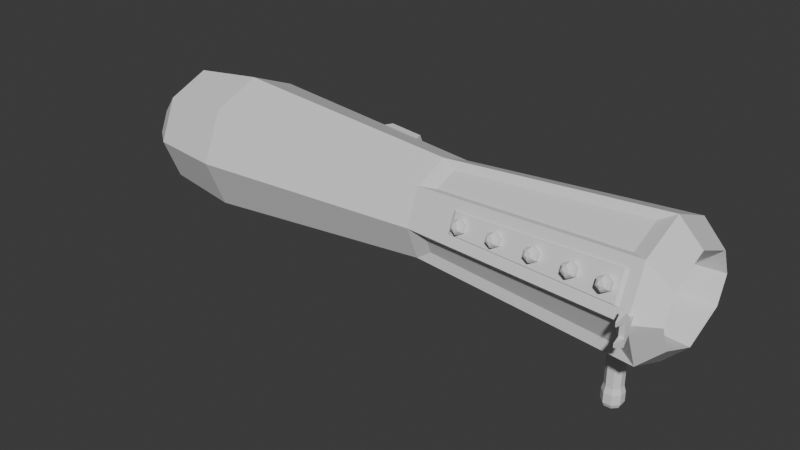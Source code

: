 # Source: RocketLauncher.blend  (saved by Blender 4.3.34; exported with 4.5.12 LTS)
import bpy
from mathutils import Matrix  # noqa: F401  (used for matrix-valued properties, if any)

bpy.ops.wm.read_factory_settings(use_empty=True)
scene = bpy.context.scene
scene.name = 'Scene'

# ---- collections
col_collection = bpy.data.collections.new('Collection'); scene.collection.children.link(col_collection)

# ---- materials (node trees are filled in below, after node groups)
mat_launcherbody = bpy.data.materials.new('LauncherBody')
mat_launchergrip = bpy.data.materials.new('LauncherGrip')
mat_launchersights = bpy.data.materials.new('LauncherSights')
mat_launcherlights = bpy.data.materials.new('LauncherLights')

# ---- material node trees
mat_launcherbody.use_nodes = True; mat_launcherbody.node_tree.nodes.clear()
_N = mat_launcherbody.node_tree.nodes; _L = mat_launcherbody.node_tree.links
n0 = _N.new('ShaderNodeBsdfPrincipled'); n0.name = 'Principled BSDF'; n0.location = (10, 300)
n1 = _N.new('ShaderNodeOutputMaterial'); n1.name = 'Material Output'; n1.location = (300, 300)
_L.new(n0.outputs[0], n1.inputs[0])
n1.is_active_output = True
mat_launchergrip.use_nodes = True; mat_launchergrip.node_tree.nodes.clear()
_N = mat_launchergrip.node_tree.nodes; _L = mat_launchergrip.node_tree.links
n0 = _N.new('ShaderNodeBsdfPrincipled'); n0.name = 'Principled BSDF'; n0.location = (10, 300)
n1 = _N.new('ShaderNodeOutputMaterial'); n1.name = 'Material Output'; n1.location = (300, 300)
_L.new(n0.outputs[0], n1.inputs[0])
n1.is_active_output = True
mat_launchersights.use_nodes = True; mat_launchersights.node_tree.nodes.clear()
_N = mat_launchersights.node_tree.nodes; _L = mat_launchersights.node_tree.links
n0 = _N.new('ShaderNodeBsdfPrincipled'); n0.name = 'Principled BSDF'; n0.location = (10, 300)
n1 = _N.new('ShaderNodeOutputMaterial'); n1.name = 'Material Output'; n1.location = (300, 300)
_L.new(n0.outputs[0], n1.inputs[0])
n1.is_active_output = True
mat_launcherlights.use_nodes = True; mat_launcherlights.node_tree.nodes.clear()
_N = mat_launcherlights.node_tree.nodes; _L = mat_launcherlights.node_tree.links
n0 = _N.new('ShaderNodeBsdfPrincipled'); n0.name = 'Principled BSDF'; n0.location = (10, 300)
n1 = _N.new('ShaderNodeOutputMaterial'); n1.name = 'Material Output'; n1.location = (300, 300)
_L.new(n0.outputs[0], n1.inputs[0])
n1.is_active_output = True

# ---- world
world_world = bpy.data.worlds.new('World'); scene.world = world_world
world_world.use_nodes = True; world_world.node_tree.nodes.clear()
_N = world_world.node_tree.nodes; _L = world_world.node_tree.links
n0 = _N.new('ShaderNodeOutputWorld'); n0.name = 'World Output'; n0.location = (300, 300)
n1 = _N.new('ShaderNodeBackground'); n1.name = 'Background'; n1.location = (10, 300)
n1.inputs[0].default_value = (0.05088, 0.05088, 0.05088, 1.0)
_L.new(n1.outputs[0], n0.inputs[0])
n0.is_active_output = True
world_world.color = (0.05088, 0.05088, 0.05088)
world_world.sun_shadow_jitter_overblur = 0.0

# ---- meshes
me_cylinder = bpy.data.meshes.new('Cylinder')
me_cylinder.from_pydata([(-2.673, 0.1844, 0.351), (-2.673, 0.2285, 0.4574), (-2.175, 0.3594, 0.4574), (-0.8763, 0.2181, 0.4957), (-2.175, 0.2541, 0.2032), (-0.8762, 0.1425, 0.2824), (-2.175, 1.296e-09, 0.09797), (-0.8762, 0.02291, 0.2329), (-2.175, -0.2541, 0.2032), (-0.8763, -0.1813, 0.3302), (-2.175, -0.3594, 0.4574), (-0.8763, -0.2181, 0.4191), (-2.175, -0.2541, 0.7115), (-0.8762, -0.1425, 0.6323), (-2.175, 1.296e-09, 0.8168), (-0.8762, -0.02291, 0.6819), (-2.175, 0.2541, 0.7115), (-0.8763, 0.1813, 0.5846), (-2.673, 4.224e-10, 0.2746), (-2.673, -0.1844, 0.351), (-2.673, -0.2285, 0.4574), (-2.673, -0.1844, 0.5638), (-2.673, 4.224e-10, 0.6402), (-2.673, 0.1844, 0.5638), (-2.563, 0.2197, 0.6771), (-2.563, 0.3107, 0.4574), (-2.563, 6.153e-10, 0.768), (-2.563, -0.2197, 0.6771), (-2.563, -0.3107, 0.4574), (-2.563, -0.2197, 0.2377), (-2.563, 6.153e-10, 0.1467), (-2.563, 0.2197, 0.2377), (-2.416, 0.09862, 0.5143), (-2.416, 0.1222, 0.4574), (-2.416, -5.215e-08, 0.5551), (-2.416, -0.09862, 0.5143), (-2.416, -0.1222, 0.4574), (-2.416, -0.09862, 0.4005), (-2.416, -5.215e-08, 0.3596), (-2.416, 0.09862, 0.4005), (0.3184, 0.2195, 0.3258), (0.3184, 0.274, 0.4574), (0.3184, -1.702e-08, 0.2349), (0.3184, -0.2195, 0.3258), (0.3184, -0.274, 0.4574), (0.3184, -0.2195, 0.5889), (0.3184, -1.702e-08, 0.6799), (0.3184, 0.2195, 0.5889), (0.1217, 0.195, 0.2299), (0.1218, 0.2923, 0.4957), (0.1217, 0.02291, 0.1587), (0.1218, -0.2338, 0.2777), (0.1218, -0.2923, 0.4191), (0.1217, -0.195, 0.6848), (0.1217, -0.02291, 0.7561), (0.1218, 0.2338, 0.6371), (-0.8283, 0.1373, 0.3751), (-0.8283, 0.1713, 0.4574), (-0.8283, -2.111e-08, 0.3183), (-0.8283, -0.1373, 0.3751), (-0.8283, -0.1713, 0.4574), (-0.8283, -0.1373, 0.5396), (-0.8283, -2.111e-08, 0.5965), (-0.8283, 0.1373, 0.5396), (-0.954, 9.249e-10, 0.2009), (-0.954, 0.1813, 0.276), (-0.7273, -0.2534, 0.5055), (-0.954, -0.1813, 0.276), (-0.954, 9.249e-10, 0.7138), (-0.7273, -0.2132, 0.6025), (-0.954, 0.2565, 0.4574), (-0.954, 0.1813, 0.6387), (0.1994, -1.534e-08, 0.1151), (0.1994, 0.242, 0.2154), (0.1474, -0.3184, 0.5055), (0.1994, -0.242, 0.2154), (0.1994, -1.534e-08, 0.7996), (0.1474, -0.2592, 0.6485), (0.1994, 0.3422, 0.4574), (0.1994, 0.242, 0.6994), (-0.954, -0.1813, 0.6387), (-0.954, -0.2565, 0.4574), (0.1994, -0.242, 0.6994), (0.1994, -0.3422, 0.4574), (-0.7105, -0.2227, 0.6041), (-0.7105, -0.2613, 0.5111), (0.1295, -0.2669, 0.6483), (0.1295, -0.3237, 0.5111), (-1.265, 0.2827, 0.4574), (-1.271, 0.2002, 0.6576), (-1.484, 0.3012, 0.4574), (-1.484, 0.213, 0.6703), (-1.466, 0.329, 0.4871), (-1.278, 0.3132, 0.4871), (-1.283, 0.2428, 0.6581), (-1.465, 0.2537, 0.669), (-0.01763, 0.04187, -0.08699), (-0.01763, 0.04187, 0.2005), (0.01715, 0.04207, -0.08699), (0.01715, 0.04207, 0.2005), (0.04187, 0.01763, -0.08699), (0.04187, 0.01763, 0.2005), (0.04207, -0.01715, -0.08699), (0.04207, -0.01715, 0.2005), (0.01763, -0.04187, -0.08699), (0.01763, -0.04187, 0.2005), (-0.01715, -0.04207, -0.08699), (-0.01715, -0.04207, 0.2005), (-0.04187, -0.01763, -0.08699), (-0.04187, -0.01763, 0.2005), (-0.04207, 0.01715, -0.08699), (-0.04207, 0.01715, 0.2005), (-0.02083, 0.0495, -0.1176), (0.02027, 0.04973, -0.1176), (0.0495, 0.02083, -0.1176), (0.04973, -0.02027, -0.1176), (0.02083, -0.0495, -0.1176), (-0.02027, -0.04973, -0.1176), (-0.0495, -0.02083, -0.1176), (-0.04973, 0.02027, -0.1176), (-0.02083, 0.0495, -0.1674), (0.02027, 0.04973, -0.1674), (0.0495, 0.02083, -0.1674), (0.04973, -0.02027, -0.1674), (0.02083, -0.0495, -0.1674), (-0.02027, -0.04973, -0.1674), (-0.0495, -0.02083, -0.1674), (-0.04973, 0.02027, -0.1674), (-0.0172, 0.04086, -0.1878), (0.01673, 0.04106, -0.1878), (0.04086, 0.0172, -0.1878), (0.04106, -0.01673, -0.1878), (0.0172, -0.04086, -0.1878), (-0.01673, -0.04106, -0.1878), (-0.04086, -0.0172, -0.1878), (-0.04106, 0.01673, -0.1878), (0.04207, -0.01715, 0.05972), (0.04187, 0.01763, 0.06057), (0.07859, 0.01763, 0.0661), (0.07879, -0.01715, 0.06564), (0.1873, -0.3474, 0.4209), (0.1873, -0.3474, 0.4941), (0.1873, -0.3163, 0.4209), (0.1873, -0.3163, 0.4941), (0.2132, -0.3474, 0.4209), (0.2132, -0.3474, 0.4941), (0.2132, -0.3163, 0.4209), (0.2132, -0.3163, 0.4941), (0.1873, -0.3788, 0.4209), (0.1873, -0.3788, 0.4941), (0.2132, -0.3788, 0.4941), (0.2132, -0.3788, 0.4209), (0.1873, -0.3474, 0.4214), (0.2132, -0.3474, 0.4214), (0.2132, -0.3474, 0.4936), (0.1873, -0.3474, 0.4936), (0.1873, -0.3788, 0.3792), (0.2132, -0.3788, 0.3792), (0.2132, -0.3788, 0.5358), (0.1873, -0.3788, 0.5358), (0.1977, -0.4336, 0.4209), (0.2029, -0.4336, 0.4209), (0.2029, -0.4336, 0.4941), (0.1977, -0.4336, 0.4941), (0.1977, -0.4336, 0.4022), (0.2029, -0.4336, 0.4022), (0.2029, -0.4336, 0.5129), (0.1977, -0.4336, 0.5129), (0.0753, -0.319, 0.5454), (0.1067, -0.3119, 0.562), (0.1067, -0.2976, 0.5953), (0.0753, -0.2904, 0.6119), (0.04393, -0.2976, 0.5953), (0.04393, -0.3119, 0.562), (0.0753, -0.2382, 0.5501), (0.0753, -0.3453, 0.5567), (0.1067, -0.3381, 0.5733), (0.1067, -0.3238, 0.6066), (0.0753, -0.3167, 0.6232), (0.04393, -0.3238, 0.6066), (0.04393, -0.3381, 0.5733), (0.0753, -0.3544, 0.5702), (0.09902, -0.349, 0.5828), (0.09902, -0.3382, 0.6079), (0.0753, -0.3328, 0.6205), (0.05157, -0.3382, 0.6079), (0.05157, -0.349, 0.5828), (0.0753, -0.3565, 0.5856), (0.08744, -0.3537, 0.5921), (0.08744, -0.3482, 0.605), (0.0753, -0.3454, 0.6114), (0.06315, -0.3482, 0.605), (0.06315, -0.3537, 0.5921), (-0.091, -0.3035, 0.539), (-0.05964, -0.2963, 0.5557), (-0.05964, -0.282, 0.589), (-0.091, -0.2749, 0.6056), (-0.1224, -0.282, 0.589), (-0.1224, -0.2963, 0.5557), (-0.091, -0.2226, 0.5437), (-0.091, -0.3297, 0.5503), (-0.05964, -0.3226, 0.5669), (-0.05964, -0.3083, 0.6002), (-0.091, -0.3011, 0.6169), (-0.1224, -0.3083, 0.6002), (-0.1224, -0.3226, 0.5669), (-0.091, -0.3388, 0.5638), (-0.06728, -0.3334, 0.5764), (-0.06728, -0.3226, 0.6016), (-0.091, -0.3172, 0.6142), (-0.1147, -0.3226, 0.6016), (-0.1147, -0.3334, 0.5764), (-0.091, -0.3409, 0.5793), (-0.07885, -0.3382, 0.5857), (-0.07885, -0.3326, 0.5986), (-0.091, -0.3299, 0.6051), (-0.1031, -0.3326, 0.5986), (-0.1031, -0.3382, 0.5857), (-0.2803, -0.2845, 0.5326), (-0.249, -0.2774, 0.5493), (-0.249, -0.2631, 0.5825), (-0.2803, -0.256, 0.5992), (-0.3117, -0.2631, 0.5825), (-0.3117, -0.2774, 0.5493), (-0.2803, -0.2037, 0.5373), (-0.2803, -0.3108, 0.5439), (-0.249, -0.3036, 0.5605), (-0.249, -0.2893, 0.5938), (-0.2803, -0.2822, 0.6105), (-0.3117, -0.2893, 0.5938), (-0.3117, -0.3036, 0.5605), (-0.2803, -0.3199, 0.5574), (-0.2566, -0.3145, 0.57), (-0.2566, -0.3037, 0.5952), (-0.2803, -0.2983, 0.6078), (-0.304, -0.3037, 0.5952), (-0.304, -0.3145, 0.57), (-0.2803, -0.322, 0.5729), (-0.2682, -0.3192, 0.5793), (-0.2682, -0.3137, 0.5922), (-0.2803, -0.3109, 0.5987), (-0.2925, -0.3137, 0.5922), (-0.2925, -0.3192, 0.5793), (-0.4787, -0.269, 0.5263), (-0.4473, -0.2619, 0.5429), (-0.4473, -0.2476, 0.5762), (-0.4787, -0.2404, 0.5928), (-0.51, -0.2476, 0.5762), (-0.51, -0.2619, 0.5429), (-0.4787, -0.1882, 0.531), (-0.4787, -0.2953, 0.5375), (-0.4473, -0.2881, 0.5542), (-0.4473, -0.2738, 0.5875), (-0.4787, -0.2667, 0.6041), (-0.51, -0.2738, 0.5875), (-0.51, -0.2881, 0.5542), (-0.4787, -0.3044, 0.5511), (-0.455, -0.299, 0.5636), (-0.455, -0.2882, 0.5888), (-0.4787, -0.2827, 0.6014), (-0.5024, -0.2882, 0.5888), (-0.5024, -0.299, 0.5636), (-0.4787, -0.3065, 0.5665), (-0.4665, -0.3037, 0.573), (-0.4665, -0.2982, 0.5859), (-0.4787, -0.2954, 0.5923), (-0.4908, -0.2982, 0.5859), (-0.4908, -0.3037, 0.573), (-0.6686, -0.2575, 0.5189), (-0.6372, -0.2504, 0.5355), (-0.6372, -0.2361, 0.5688), (-0.6686, -0.229, 0.5854), (-0.7, -0.2361, 0.5688), (-0.7, -0.2504, 0.5355), (-0.6686, -0.1767, 0.5236), (-0.6686, -0.2838, 0.5301), (-0.6372, -0.2766, 0.5468), (-0.6372, -0.2623, 0.58), (-0.6686, -0.2552, 0.5967), (-0.7, -0.2623, 0.58), (-0.7, -0.2766, 0.5468), (-0.6686, -0.2929, 0.5436), (-0.6449, -0.2875, 0.5562), (-0.6449, -0.2767, 0.5814), (-0.6686, -0.2713, 0.594), (-0.6923, -0.2767, 0.5814), (-0.6923, -0.2875, 0.5562), (-0.6686, -0.295, 0.5591), (-0.6564, -0.2922, 0.5655), (-0.6564, -0.2867, 0.5784), (-0.6686, -0.2839, 0.5849), (-0.6807, -0.2867, 0.5784), (-0.6807, -0.2922, 0.5655)], [], [(16, 2, 25, 24), (2, 90, 88, 70, 65, 4), (12, 14, 26, 27), (4, 65, 64, 6), (4, 6, 30, 31), (6, 64, 67, 8), (2, 4, 31, 25), (8, 67, 81, 10), (10, 12, 27, 28), (10, 81, 80, 12), (8, 10, 28, 29), (12, 80, 68, 14), (3, 17, 55, 49), (0, 18, 38, 39), (14, 68, 71, 89, 91, 16), (6, 8, 29, 30), (16, 91, 90, 2), (14, 16, 24, 26), (1, 23, 24, 25), (23, 22, 26, 24), (22, 21, 27, 26), (21, 20, 28, 27), (20, 19, 29, 28), (19, 18, 30, 29), (18, 0, 31, 30), (0, 1, 25, 31), (33, 39, 38, 37, 36, 35, 34, 32), (19, 20, 36, 37), (21, 22, 34, 35), (23, 1, 33, 32), (1, 0, 39, 33), (18, 19, 37, 38), (20, 21, 35, 36), (22, 23, 32, 34), (42, 40, 56, 58), (77, 69, 84, 86), (7, 5, 48, 50), (15, 13, 53, 54), (65, 70, 78, 73), (67, 64, 72, 75), (71, 68, 76, 79), (11, 9, 51, 52), (41, 40, 73, 78), (40, 42, 72, 73), (42, 43, 75, 72), (43, 44, 83, 75), (44, 45, 82, 83), (45, 46, 76, 82), (46, 47, 79, 76), (47, 41, 78, 79), (56, 57, 63, 62, 61, 60, 59, 58), (47, 46, 62, 63), (45, 44, 60, 61), (43, 42, 58, 59), (40, 41, 57, 56), (41, 47, 63, 57), (46, 45, 61, 62), (44, 43, 59, 60), (5, 7, 64, 65), (9, 11, 81, 67), (13, 15, 68, 80), (17, 3, 70, 71), (50, 48, 73, 72), (52, 51, 75, 83), (54, 53, 82, 76), (49, 55, 79, 78), (55, 17, 71, 79), (3, 49, 78, 70), (11, 52, 83, 81), (53, 13, 80, 82), (48, 5, 65, 73), (7, 50, 72, 64), (15, 54, 76, 68), (51, 9, 67, 75), (66, 69, 80, 81), (77, 74, 83, 82), (74, 66, 81, 83), (69, 77, 82, 80), (84, 85, 87, 86), (74, 77, 86, 87), (66, 74, 87, 85), (69, 66, 85, 84), (92, 95, 94, 93), (88, 89, 71, 70), (91, 89, 94, 95), (89, 88, 93, 94), (88, 90, 92, 93), (90, 91, 95, 92), (96, 97, 99, 98), (98, 99, 101, 138, 137, 100), (100, 137, 136, 102), (102, 136, 139, 103, 105, 104), (104, 105, 107, 106), (106, 107, 109, 108), (99, 97, 111, 109, 107, 105, 103, 101), (108, 109, 111, 110), (110, 111, 97, 96), (108, 110, 119, 118), (118, 119, 127, 126), (98, 100, 114, 113), (104, 106, 117, 116), (110, 96, 112, 119), (96, 98, 113, 112), (100, 102, 115, 114), (106, 108, 118, 117), (102, 104, 116, 115), (121, 122, 130, 129), (116, 117, 125, 124), (114, 115, 123, 122), (112, 113, 121, 120), (119, 112, 120, 127), (117, 118, 126, 125), (115, 116, 124, 123), (113, 114, 122, 121), (128, 129, 130, 131, 132, 133, 134, 135), (126, 127, 135, 134), (124, 125, 133, 132), (122, 123, 131, 130), (120, 121, 129, 128), (127, 120, 128, 135), (125, 126, 134, 133), (123, 124, 132, 131), (136, 137, 138, 139), (139, 138, 101, 103), (140, 141, 143, 142), (142, 143, 147, 146), (146, 147, 145, 144), (141, 140, 148, 149), (142, 146, 144, 140), (147, 143, 141, 145), (151, 150, 149, 148), (140, 144, 153, 152), (159, 149, 163, 167), (144, 145, 150, 151), (152, 153, 157, 156), (154, 155, 159, 158), (150, 145, 154, 158), (141, 149, 159, 155), (151, 148, 160, 161), (145, 141, 155, 154), (144, 151, 157, 153), (148, 140, 152, 156), (161, 160, 164, 165), (163, 162, 166, 167), (158, 159, 167, 166), (148, 156, 164, 160), (149, 150, 162, 163), (150, 158, 166, 162), (156, 157, 165, 164), (157, 151, 161, 165), (168, 174, 169), (169, 174, 170), (170, 174, 171), (171, 174, 172), (173, 168, 175, 180), (172, 174, 173), (173, 174, 168), (176, 177, 183, 182), (168, 169, 176, 175), (172, 173, 180, 179), (171, 172, 179, 178), (170, 171, 178, 177), (169, 170, 177, 176), (181, 182, 188, 187), (179, 180, 186, 185), (177, 178, 184, 183), (175, 176, 182, 181), (180, 175, 181, 186), (178, 179, 185, 184), (187, 188, 189, 190, 191, 192), (186, 181, 187, 192), (184, 185, 191, 190), (182, 183, 189, 188), (185, 186, 192, 191), (183, 184, 190, 189), (193, 199, 194), (194, 199, 195), (195, 199, 196), (196, 199, 197), (198, 193, 200, 205), (197, 199, 198), (198, 199, 193), (201, 202, 208, 207), (193, 194, 201, 200), (197, 198, 205, 204), (196, 197, 204, 203), (195, 196, 203, 202), (194, 195, 202, 201), (206, 207, 213, 212), (204, 205, 211, 210), (202, 203, 209, 208), (200, 201, 207, 206), (205, 200, 206, 211), (203, 204, 210, 209), (212, 213, 214, 215, 216, 217), (211, 206, 212, 217), (209, 210, 216, 215), (207, 208, 214, 213), (210, 211, 217, 216), (208, 209, 215, 214), (218, 224, 219), (219, 224, 220), (220, 224, 221), (221, 224, 222), (223, 218, 225, 230), (222, 224, 223), (223, 224, 218), (226, 227, 233, 232), (218, 219, 226, 225), (222, 223, 230, 229), (221, 222, 229, 228), (220, 221, 228, 227), (219, 220, 227, 226), (231, 232, 238, 237), (229, 230, 236, 235), (227, 228, 234, 233), (225, 226, 232, 231), (230, 225, 231, 236), (228, 229, 235, 234), (237, 238, 239, 240, 241, 242), (236, 231, 237, 242), (234, 235, 241, 240), (232, 233, 239, 238), (235, 236, 242, 241), (233, 234, 240, 239), (243, 249, 244), (244, 249, 245), (245, 249, 246), (246, 249, 247), (248, 243, 250, 255), (247, 249, 248), (248, 249, 243), (251, 252, 258, 257), (243, 244, 251, 250), (247, 248, 255, 254), (246, 247, 254, 253), (245, 246, 253, 252), (244, 245, 252, 251), (256, 257, 263, 262), (254, 255, 261, 260), (252, 253, 259, 258), (250, 251, 257, 256), (255, 250, 256, 261), (253, 254, 260, 259), (262, 263, 264, 265, 266, 267), (261, 256, 262, 267), (259, 260, 266, 265), (257, 258, 264, 263), (260, 261, 267, 266), (258, 259, 265, 264), (268, 274, 269), (269, 274, 270), (270, 274, 271), (271, 274, 272), (273, 268, 275, 280), (272, 274, 273), (273, 274, 268), (276, 277, 283, 282), (268, 269, 276, 275), (272, 273, 280, 279), (271, 272, 279, 278), (270, 271, 278, 277), (269, 270, 277, 276), (281, 282, 288, 287), (279, 280, 286, 285), (277, 278, 284, 283), (275, 276, 282, 281), (280, 275, 281, 286), (278, 279, 285, 284), (287, 288, 289, 290, 291, 292), (286, 281, 287, 292), (284, 285, 291, 290), (282, 283, 289, 288), (285, 286, 292, 291), (283, 284, 290, 289)])
me_cylinder.polygons.foreach_set('material_index', [0, 0, 0, 0, 0, 0, 0, 0, 0, 0, 0, 0, 0, 0, 0, 0, 0, 0, 0, 0, 0, 0, 0, 0, 0, 0, 0, 0, 0, 0, 0, 0, 0, 0, 0, 0, 0, 0, 0, 0, 0, 0, 0, 0, 0, 0, 0, 0, 0, 0, 0, 0, 0, 0, 0, 0, 0, 0, 0, 0, 0, 0, 0, 0, 0, 0, 0, 0, 0, 0, 0, 0, 0, 0, 0, 0, 0, 0, 0, 0, 0, 0, 0, 0, 0, 0, 0, 0, 1, 1, 1, 1, 1, 1, 1, 1, 1, 1, 1, 1, 1, 1, 1, 1, 1, 1, 1, 1, 1, 1, 1, 1, 1, 1, 1, 1, 1, 1, 1, 1, 1, 1, 1, 1, 2, 2, 2, 2, 2, 2, 2, 2, 2, 2, 2, 2, 2, 2, 2, 2, 2, 2, 2, 2, 2, 2, 2, 2, 2, 2, 3, 3, 3, 3, 3, 3, 3, 3, 3, 3, 3, 3, 3, 3, 3, 3, 3, 3, 3, 3, 3, 3, 3, 3, 3, 3, 3, 3, 3, 3, 3, 3, 3, 3, 3, 3, 3, 3, 3, 3, 3, 3, 3, 3, 3, 3, 3, 3, 3, 3, 3, 3, 3, 3, 3, 3, 3, 3, 3, 3, 3, 3, 3, 3, 3, 3, 3, 3, 3, 3, 3, 3, 3, 3, 3, 3, 3, 3, 3, 3, 3, 3, 3, 3, 3, 3, 3, 3, 3, 3, 3, 3, 3, 3, 3, 3, 3, 3, 3, 3, 3, 3, 3, 3, 3, 3, 3, 3, 3, 3, 3, 3, 3, 3, 3, 3, 3, 3, 3, 3, 3, 3, 3, 3, 3])
_uv = me_cylinder.uv_layers.new(name='UVMap')
_uv.uv.foreach_set('vector', [0.9081, 0.4716, 0.7889, 0.4716, 0.7889, 0.5872, 0.9081, 0.5872, 0.001001, 0.1186, 0.1369, 0.128, 0.1802, 0.131, 0.2414, 0.1352, 0.2414, 0.2177, 0.001001, 0.2343, 0.7263, 0.7069, 0.6071, 0.7069, 0.6071, 0.8225, 0.7263, 0.8225, 0.3626, 0.2343, 0.3626, 0.001001, 0.2434, 0.001001, 0.2434, 0.2343, 0.3626, 0.5892, 0.2434, 0.5892, 0.2434, 0.7049, 0.3626, 0.7049, 0.001001, 0.4696, 0.2414, 0.4696, 0.2414, 0.3539, 0.001001, 0.3539, 0.7263, 0.1186, 0.6071, 0.1186, 0.6071, 0.2343, 0.7263, 0.2343, 0.4838, 0.4696, 0.4838, 0.2363, 0.3646, 0.2363, 0.3646, 0.4696, 0.6051, 0.4716, 0.4858, 0.4716, 0.4858, 0.5872, 0.6051, 0.5872, 0.2434, 0.5872, 0.4838, 0.5872, 0.4838, 0.4716, 0.2434, 0.4716, 0.6051, 0.2363, 0.4858, 0.2363, 0.4858, 0.3519, 0.6051, 0.3519, 0.6051, 0.2343, 0.6051, 0.001001, 0.4858, 0.001001, 0.4858, 0.2343, 0.2414, 0.6461, 0.2414, 0.5892, 0.001001, 0.5892, 0.001001, 0.6461, 0.9384, 0.001001, 0.8798, 0.001001, 0.8798, 0.1166, 0.9384, 0.1166, 0.001001, 0.4716, 0.2414, 0.4882, 0.2414, 0.5707, 0.179, 0.575, 0.137, 0.5779, 0.001001, 0.5872, 0.7263, 0.001001, 0.6071, 0.001001, 0.6071, 0.1166, 0.7263, 0.1166, 0.3626, 0.4696, 0.3626, 0.2363, 0.2434, 0.2363, 0.2434, 0.4696, 0.7263, 0.2363, 0.6071, 0.2363, 0.6071, 0.3519, 0.7263, 0.3519, 0.1808, 0.9422, 0.1222, 0.9422, 0.1222, 0.999, 0.1808, 0.999, 0.6071, 0.8814, 0.7263, 0.8814, 0.7263, 0.8245, 0.6071, 0.8245, 0.9687, 0.3519, 0.9687, 0.2363, 0.9101, 0.2363, 0.9101, 0.3519, 0.6051, 0.7657, 0.5465, 0.7657, 0.5465, 0.8225, 0.6051, 0.8225, 0.5445, 0.7657, 0.4858, 0.7657, 0.4858, 0.8225, 0.5445, 0.8225, 0.4858, 0.9108, 0.6051, 0.9108, 0.6051, 0.8539, 0.4858, 0.8539, 0.9687, 0.4696, 0.9687, 0.3539, 0.9101, 0.3539, 0.9101, 0.4696, 0.6051, 0.7069, 0.5465, 0.7069, 0.5465, 0.7637, 0.6051, 0.7637, 0.3934, 0.9108, 0.3646, 0.8998, 0.3646, 0.8729, 0.4145, 0.8539, 0.4551, 0.8539, 0.4838, 0.8649, 0.4838, 0.8918, 0.434, 0.9108, 0.9384, 0.8245, 0.9101, 0.8245, 0.9101, 0.9402, 0.9384, 0.9402, 0.8475, 0.8814, 0.8475, 0.8245, 0.7283, 0.8245, 0.7283, 0.8814, 0.9687, 0.8245, 0.9404, 0.8245, 0.9404, 0.9402, 0.9687, 0.9402, 0.1202, 0.9696, 0.1202, 0.9422, 0.001001, 0.9422, 0.001001, 0.9696, 0.9384, 0.1186, 0.8798, 0.1186, 0.8798, 0.2343, 0.9384, 0.2343, 0.4232, 0.9696, 0.4232, 0.9422, 0.304, 0.9422, 0.304, 0.9696, 0.8475, 0.5892, 0.7889, 0.5892, 0.7889, 0.7049, 0.8475, 0.7049, 0.2414, 0.8225, 0.2414, 0.7657, 0.001001, 0.7657, 0.001001, 0.8225, 0.8778, 0.2343, 0.8778, 0.001001, 0.8495, 0.001001, 0.8495, 0.2343, 0.4838, 0.8225, 0.4838, 0.7657, 0.2434, 0.7657, 0.2434, 0.8225, 0.8475, 0.2363, 0.7889, 0.2363, 0.7889, 0.4696, 0.8475, 0.4696, 0.2414, 0.3519, 0.2414, 0.2363, 0.001001, 0.2363, 0.001001, 0.3519, 0.4838, 0.001001, 0.3646, 0.001001, 0.3646, 0.2343, 0.4838, 0.2343, 0.2414, 0.1166, 0.2414, 0.001001, 0.001001, 0.001001, 0.001001, 0.1166, 0.8475, 0.001001, 0.7889, 0.001001, 0.7889, 0.2343, 0.8475, 0.2343, 0.2434, 0.9402, 0.3626, 0.9402, 0.3626, 0.8834, 0.2434, 0.8834, 0.9081, 0.3519, 0.9081, 0.2363, 0.8495, 0.2363, 0.8495, 0.3519, 0.001001, 0.8814, 0.1202, 0.8814, 0.1202, 0.8245, 0.001001, 0.8245, 0.9081, 0.4696, 0.9081, 0.3539, 0.8495, 0.3539, 0.8495, 0.4696, 0.1222, 0.8814, 0.2414, 0.8814, 0.2414, 0.8245, 0.1222, 0.8245, 0.9081, 0.7049, 0.9081, 0.5892, 0.8495, 0.5892, 0.8495, 0.7049, 0.2434, 0.8814, 0.3626, 0.8814, 0.3626, 0.8245, 0.2434, 0.8245, 0.9081, 0.8225, 0.9081, 0.7069, 0.8495, 0.7069, 0.8495, 0.8225, 0.6308, 0.7049, 0.6071, 0.6766, 0.6071, 0.6365, 0.6466, 0.5892, 0.7026, 0.5892, 0.7263, 0.6176, 0.7263, 0.6576, 0.6867, 0.7049, 0.4838, 0.7637, 0.4838, 0.7069, 0.2434, 0.7069, 0.2434, 0.7637, 0.7869, 0.4716, 0.7283, 0.4716, 0.7283, 0.7049, 0.7869, 0.7049, 0.2414, 0.7637, 0.2414, 0.7069, 0.001001, 0.7069, 0.001001, 0.7637, 0.7869, 0.2363, 0.7283, 0.2363, 0.7283, 0.4696, 0.7869, 0.4696, 0.6051, 0.7049, 0.6051, 0.6481, 0.3646, 0.6481, 0.3646, 0.7049, 0.7869, 0.001001, 0.7283, 0.001001, 0.7283, 0.2343, 0.7869, 0.2343, 0.2414, 0.7049, 0.2414, 0.6481, 0.001001, 0.6481, 0.001001, 0.7049, 0.5445, 0.4108, 0.5445, 0.3539, 0.5162, 0.3539, 0.5162, 0.4108, 0.5142, 0.4108, 0.5142, 0.3539, 0.4858, 0.3539, 0.4858, 0.4108, 0.6051, 0.4108, 0.6051, 0.3539, 0.5768, 0.3539, 0.5768, 0.4108, 0.5748, 0.4108, 0.5748, 0.3539, 0.5465, 0.3539, 0.5465, 0.4108, 0.9081, 0.9402, 0.9081, 0.8245, 0.8798, 0.8245, 0.8798, 0.9402, 0.6071, 0.9402, 0.7263, 0.9402, 0.7263, 0.9128, 0.6071, 0.9128, 0.8778, 0.9402, 0.8778, 0.8245, 0.8495, 0.8245, 0.8495, 0.9402, 0.4252, 0.9696, 0.5445, 0.9696, 0.5445, 0.9422, 0.4252, 0.9422, 0.9384, 0.8225, 0.9384, 0.5892, 0.9101, 0.5892, 0.9101, 0.8225, 0.6071, 0.9108, 0.8475, 0.9108, 0.8475, 0.8834, 0.6071, 0.8834, 0.9687, 0.2343, 0.9687, 0.001001, 0.9404, 0.001001, 0.9404, 0.2343, 0.001001, 0.9402, 0.2414, 0.9402, 0.2414, 0.9128, 0.001001, 0.9128, 0.9687, 0.8225, 0.9687, 0.5892, 0.9404, 0.5892, 0.9404, 0.8225, 0.3646, 0.9402, 0.6051, 0.9402, 0.6051, 0.9128, 0.3646, 0.9128, 0.999, 0.2343, 0.999, 0.001001, 0.9707, 0.001001, 0.9707, 0.2343, 0.001001, 0.9108, 0.2414, 0.9108, 0.2414, 0.8834, 0.001001, 0.8834, 0.9687, 0.4716, 0.9101, 0.4716, 0.9101, 0.5872, 0.9687, 0.5872, 0.7283, 0.9402, 0.8475, 0.9402, 0.8475, 0.9128, 0.7283, 0.9128, 0.7263, 0.5872, 0.7263, 0.3539, 0.6677, 0.3539, 0.6677, 0.5872, 0.3646, 0.6461, 0.6051, 0.6461, 0.6051, 0.5892, 0.3646, 0.5892, 0.6657, 0.3539, 0.6071, 0.3539, 0.6071, 0.5872, 0.6657, 0.5872, 0.5445, 0.4696, 0.5445, 0.4128, 0.5162, 0.4128, 0.5162, 0.4696, 0.3646, 0.8519, 0.6051, 0.8519, 0.6051, 0.8245, 0.3646, 0.8245, 0.5142, 0.4696, 0.5142, 0.4128, 0.4858, 0.4128, 0.4858, 0.4696, 0.5445, 0.7069, 0.4858, 0.7069, 0.4858, 0.7637, 0.5445, 0.7637, 0.8475, 0.7069, 0.7283, 0.7069, 0.7283, 0.8225, 0.8475, 0.8225, 0.6051, 0.4696, 0.6051, 0.4128, 0.5768, 0.4128, 0.5768, 0.4696, 0.5748, 0.4696, 0.5748, 0.4128, 0.5465, 0.4128, 0.5465, 0.4696, 0.999, 0.3519, 0.999, 0.2363, 0.9707, 0.2363, 0.9707, 0.3519, 0.1828, 0.9696, 0.302, 0.9696, 0.302, 0.9422, 0.1828, 0.9422, 0.2974, 0.6804, 0.2974, 0.006356, 0.3573, 0.004225, 0.3573, 0.6783, 0.3573, 0.6783, 0.3573, 0.004225, 0.4388, 0.004347, 0.5024, 0.3172, 0.4388, 0.3324, 0.4388, 0.6784, 0.4388, 0.6784, 0.4388, 0.3324, 0.4942, 0.3367, 0.4942, 0.6807, 0.114, 0.6781, 0.1221, 0.3342, 0.0596, 0.3166, 0.1299, 0.004225, 0.2114, 0.006027, 0.1955, 0.6799, 0.1955, 0.6799, 0.2114, 0.006027, 0.2713, 0.009572, 0.2554, 0.6834, 0.7014, 0.6783, 0.7014, 0.004225, 0.7829, 0.004225, 0.7829, 0.6783, 0.7988, 0.1435, 0.7988, 0.06191, 0.8565, 0.004225, 0.9381, 0.004225, 0.9958, 0.06191, 0.9958, 0.1435, 0.9381, 0.2012, 0.8565, 0.2012, 0.5388, 0.6805, 0.5388, 0.006439, 0.5965, 0.004225, 0.5965, 0.6783, 0.5965, 0.6783, 0.5965, 0.004225, 0.678, 0.004225, 0.678, 0.6783, 0.5388, 0.6805, 0.5965, 0.6783, 0.589, 0.7494, 0.5208, 0.752, 0.5208, 0.752, 0.589, 0.7494, 0.589, 0.8662, 0.5208, 0.8688, 0.3573, 0.6783, 0.4388, 0.6784, 0.4469, 0.7496, 0.3505, 0.7494, 0.1955, 0.6799, 0.2554, 0.6834, 0.2713, 0.7553, 0.2005, 0.7512, 0.5965, 0.6783, 0.678, 0.6783, 0.6855, 0.7494, 0.589, 0.7494, 0.2974, 0.6804, 0.3573, 0.6783, 0.3505, 0.7494, 0.2798, 0.7519, 0.4388, 0.6784, 0.4942, 0.6807, 0.5124, 0.7523, 0.4469, 0.7496, 0.7014, 0.6783, 0.7829, 0.6783, 0.7904, 0.7494, 0.6939, 0.7494, 0.114, 0.6781, 0.1955, 0.6799, 0.2005, 0.7512, 0.1042, 0.749, 0.3505, 0.8662, 0.4469, 0.8663, 0.4377, 0.9148, 0.3582, 0.9147, 0.2005, 0.7512, 0.2713, 0.7553, 0.2685, 0.8721, 0.1978, 0.8679, 0.4469, 0.7496, 0.5124, 0.7523, 0.5124, 0.869, 0.4469, 0.8663, 0.2798, 0.7519, 0.3505, 0.7494, 0.3505, 0.8662, 0.2798, 0.8687, 0.589, 0.7494, 0.6855, 0.7494, 0.6855, 0.8662, 0.589, 0.8662, 0.6939, 0.7494, 0.7904, 0.7494, 0.7904, 0.8662, 0.6939, 0.8662, 0.1042, 0.749, 0.2005, 0.7512, 0.1978, 0.8679, 0.1014, 0.8658, 0.3505, 0.7494, 0.4469, 0.7496, 0.4469, 0.8663, 0.3505, 0.8662, 0.8549, 0.2096, 0.9343, 0.2097, 0.9904, 0.266, 0.9904, 0.3456, 0.9343, 0.4019, 0.8549, 0.4018, 0.7988, 0.3455, 0.7988, 0.2659, 0.5208, 0.8688, 0.589, 0.8662, 0.5975, 0.9147, 0.5412, 0.9168, 0.1978, 0.8679, 0.2685, 0.8721, 0.2475, 0.9197, 0.189, 0.9162, 0.4469, 0.8663, 0.5124, 0.869, 0.4918, 0.917, 0.4377, 0.9148, 0.2798, 0.8687, 0.3505, 0.8662, 0.3582, 0.9147, 0.2997, 0.9168, 0.589, 0.8662, 0.6855, 0.8662, 0.6771, 0.9147, 0.5975, 0.9147, 0.6939, 0.8662, 0.7904, 0.8662, 0.782, 0.9147, 0.7023, 0.9147, 0.1014, 0.8658, 0.1978, 0.8679, 0.189, 0.9162, 0.1095, 0.9144, 0.8804, 0.4973, 0.7988, 0.4975, 0.7988, 0.4107, 0.8804, 0.4103, 0.0596, 0.3166, 0.004225, 0.3165, 0.07454, 0.005222, 0.1299, 0.004225, 0.8655, 0.4827, 0.8655, 0.1784, 0.9945, 0.1784, 0.9945, 0.4827, 0.005486, 0.9708, 0.005486, 0.6665, 0.1132, 0.6665, 0.1132, 0.9708, 0.005486, 0.4827, 0.005486, 0.1784, 0.1345, 0.1784, 0.1345, 0.4827, 0.8655, 0.1784, 0.8655, 0.4827, 0.7352, 0.4827, 0.7352, 0.1784, 0.9691, 0.9806, 0.8614, 0.9806, 0.8614, 0.8525, 0.9691, 0.8525, 0.7428, 0.8525, 0.8504, 0.8525, 0.8504, 0.9806, 0.7428, 0.9806, 0.1241, 0.9708, 0.1241, 0.6665, 0.2318, 0.6665, 0.2318, 0.9708, 0.3635, 0.6665, 0.3635, 0.7742, 0.3614, 0.7742, 0.3614, 0.6665, 0.7352, 0.005486, 0.7352, 0.1784, 0.5055, 0.1784, 0.5055, 0.1006, 0.1345, 0.4827, 0.1345, 0.1784, 0.2648, 0.1784, 0.2648, 0.4827, 0.8614, 0.6665, 0.9691, 0.6665, 0.9691, 0.8415, 0.8614, 0.8415, 0.8504, 0.8415, 0.7428, 0.8415, 0.7428, 0.6665, 0.8504, 0.6665, 0.2648, 0.1784, 0.1345, 0.1784, 0.1345, 0.1805, 0.2648, 0.005486, 0.8655, 0.1784, 0.7352, 0.1784, 0.7352, 0.005486, 0.8655, 0.1805, 0.6241, 0.6665, 0.7318, 0.6665, 0.6888, 0.892, 0.6672, 0.892, 0.3614, 0.8928, 0.3614, 0.7852, 0.3635, 0.7852, 0.3635, 0.8928, 0.1345, 0.4827, 0.2648, 0.4827, 0.2648, 0.6555, 0.1345, 0.4805, 0.7352, 0.4827, 0.8655, 0.4827, 0.8655, 0.4805, 0.7352, 0.6555, 0.6241, 0.903, 0.6457, 0.903, 0.6457, 0.9807, 0.6241, 0.9807, 0.6783, 0.9807, 0.6567, 0.9807, 0.6567, 0.903, 0.6783, 0.903, 0.2428, 0.6665, 0.3504, 0.6665, 0.3074, 0.9045, 0.2858, 0.9045, 0.7352, 0.4827, 0.7352, 0.6555, 0.5055, 0.5604, 0.5055, 0.4827, 0.4945, 0.892, 0.3869, 0.892, 0.4299, 0.6665, 0.4515, 0.6665, 0.2648, 0.1784, 0.2648, 0.005486, 0.4945, 0.1006, 0.4945, 0.1784, 0.6132, 0.9045, 0.5055, 0.9045, 0.5485, 0.6665, 0.5701, 0.6665, 0.2648, 0.6555, 0.2648, 0.4827, 0.4945, 0.4827, 0.4945, 0.5604, 0.1985, 0.129, 0.1026, 0.3169, 0.1505, 0.1121, 0.1505, 0.1121, 0.1026, 0.3169, 0.0546, 0.1121, 0.0546, 0.1121, 0.1026, 0.3169, 0.006632, 0.129, 0.1985, 0.44, 0.1026, 0.6318, 0.1505, 0.4427, 0.0546, 0.4427, 0.006632, 0.44, 0.006631, 0.3644, 0.0546, 0.3671, 0.1505, 0.4427, 0.1026, 0.6318, 0.0546, 0.4427, 0.0546, 0.4427, 0.1026, 0.6318, 0.006632, 0.44, 0.1505, 0.03809, 0.0546, 0.03809, 0.06629, 0.006631, 0.1388, 0.006631, 0.1985, 0.129, 0.1505, 0.1121, 0.1505, 0.03809, 0.1985, 0.05495, 0.1505, 0.4427, 0.0546, 0.4427, 0.0546, 0.3671, 0.1505, 0.3671, 0.1985, 0.44, 0.1505, 0.4427, 0.1505, 0.3671, 0.1985, 0.3644, 0.0546, 0.1121, 0.006632, 0.129, 0.006632, 0.05495, 0.0546, 0.03809, 0.1505, 0.1121, 0.0546, 0.1121, 0.0546, 0.03809, 0.1505, 0.03809, 0.9103, 0.3889, 0.8474, 0.3526, 0.8781, 0.3349, 0.9103, 0.3535, 0.1505, 0.3671, 0.0546, 0.3671, 0.06629, 0.3302, 0.1388, 0.3302, 0.8272, 0.2683, 0.9103, 0.2204, 0.9103, 0.2438, 0.8474, 0.28, 0.9103, 0.4123, 0.8272, 0.3643, 0.8474, 0.3526, 0.9103, 0.3889, 0.9934, 0.3643, 0.9103, 0.4123, 0.9103, 0.3889, 0.9731, 0.3526, 0.9103, 0.2204, 0.9934, 0.2683, 0.9731, 0.28, 0.9103, 0.2438, 0.9103, 0.3535, 0.8781, 0.3349, 0.8781, 0.2977, 0.9103, 0.2792, 0.9425, 0.2977, 0.9425, 0.3349, 0.9731, 0.3526, 0.9103, 0.3889, 0.9103, 0.3535, 0.9425, 0.3349, 0.9103, 0.2438, 0.9731, 0.28, 0.9425, 0.2977, 0.9103, 0.2792, 0.8474, 0.3526, 0.8474, 0.28, 0.8781, 0.2977, 0.8781, 0.3349, 0.9731, 0.28, 0.9731, 0.3526, 0.9425, 0.3349, 0.9425, 0.2977, 0.8474, 0.28, 0.9103, 0.2438, 0.9103, 0.2792, 0.8781, 0.2977, 0.4037, 0.129, 0.3077, 0.3169, 0.3557, 0.1121, 0.3557, 0.1121, 0.3077, 0.3169, 0.2597, 0.1121, 0.2597, 0.1121, 0.3077, 0.3169, 0.2118, 0.129, 0.8139, 0.7549, 0.718, 0.9467, 0.766, 0.7576, 0.67, 0.7576, 0.6221, 0.755, 0.6221, 0.6794, 0.67, 0.682, 0.766, 0.7576, 0.718, 0.9467, 0.67, 0.7576, 0.67, 0.7576, 0.718, 0.9467, 0.6221, 0.755, 0.3557, 0.03809, 0.2597, 0.03809, 0.2714, 0.006631, 0.344, 0.006631, 0.4037, 0.129, 0.3557, 0.1121, 0.3557, 0.03809, 0.4037, 0.05495, 0.766, 0.7576, 0.67, 0.7576, 0.67, 0.682, 0.766, 0.682, 0.8139, 0.7549, 0.766, 0.7576, 0.766, 0.682, 0.8139, 0.6794, 0.2597, 0.1121, 0.2118, 0.129, 0.2118, 0.05495, 0.2597, 0.03809, 0.3557, 0.1121, 0.2597, 0.1121, 0.2597, 0.03809, 0.3557, 0.03809, 0.9103, 0.1837, 0.8474, 0.1475, 0.8781, 0.1298, 0.9103, 0.1483, 0.766, 0.682, 0.67, 0.682, 0.6817, 0.6451, 0.7543, 0.6451, 0.8272, 0.0632, 0.9103, 0.01523, 0.9103, 0.03862, 0.8474, 0.07489, 0.9103, 0.2071, 0.8272, 0.1591, 0.8474, 0.1475, 0.9103, 0.1837, 0.9934, 0.1591, 0.9103, 0.2071, 0.9103, 0.1837, 0.9731, 0.1475, 0.9103, 0.01523, 0.9934, 0.0632, 0.9731, 0.07489, 0.9103, 0.03862, 0.9103, 0.1483, 0.8781, 0.1298, 0.8781, 0.09259, 0.9103, 0.07401, 0.9425, 0.09259, 0.9425, 0.1298, 0.9731, 0.1475, 0.9103, 0.1837, 0.9103, 0.1483, 0.9425, 0.1298, 0.9103, 0.03862, 0.9731, 0.07489, 0.9425, 0.09259, 0.9103, 0.07401, 0.8474, 0.1475, 0.8474, 0.07489, 0.8781, 0.09259, 0.8781, 0.1298, 0.9731, 0.07489, 0.9731, 0.1475, 0.9425, 0.1298, 0.9425, 0.09259, 0.8474, 0.07489, 0.9103, 0.03862, 0.9103, 0.07401, 0.8781, 0.09259, 0.4037, 0.4525, 0.3077, 0.6404, 0.3557, 0.4357, 0.3557, 0.4357, 0.3077, 0.6404, 0.2597, 0.4357, 0.2597, 0.4357, 0.3077, 0.6404, 0.2118, 0.4525, 0.1985, 0.755, 0.1026, 0.9467, 0.1505, 0.7576, 0.0546, 0.7576, 0.006631, 0.755, 0.006632, 0.6794, 0.0546, 0.682, 0.1505, 0.7576, 0.1026, 0.9467, 0.0546, 0.7576, 0.0546, 0.7576, 0.1026, 0.9467, 0.006631, 0.755, 0.3557, 0.3616, 0.2597, 0.3616, 0.2714, 0.3302, 0.344, 0.3302, 0.4037, 0.4525, 0.3557, 0.4357, 0.3557, 0.3616, 0.4037, 0.3785, 0.1505, 0.7576, 0.0546, 0.7576, 0.0546, 0.682, 0.1505, 0.682, 0.1985, 0.755, 0.1505, 0.7576, 0.1505, 0.682, 0.1985, 0.6794, 0.2597, 0.4357, 0.2118, 0.4525, 0.2118, 0.3785, 0.2597, 0.3616, 0.3557, 0.4357, 0.2597, 0.4357, 0.2597, 0.3616, 0.3557, 0.3616, 0.4743, 0.8222, 0.4115, 0.7859, 0.4421, 0.7682, 0.4743, 0.7868, 0.1505, 0.682, 0.0546, 0.682, 0.06629, 0.6451, 0.1388, 0.6451, 0.3912, 0.7016, 0.4743, 0.6537, 0.4743, 0.6771, 0.4115, 0.7133, 0.4743, 0.8456, 0.3912, 0.7976, 0.4115, 0.7859, 0.4743, 0.8222, 0.5574, 0.7976, 0.4743, 0.8456, 0.4743, 0.8222, 0.5371, 0.7859, 0.4743, 0.6537, 0.5574, 0.7016, 0.5371, 0.7133, 0.4743, 0.6771, 0.4743, 0.7868, 0.4421, 0.7682, 0.4421, 0.731, 0.4743, 0.7125, 0.5065, 0.731, 0.5065, 0.7682, 0.5371, 0.7859, 0.4743, 0.8222, 0.4743, 0.7868, 0.5065, 0.7682, 0.4743, 0.6771, 0.5371, 0.7133, 0.5065, 0.731, 0.4743, 0.7125, 0.4115, 0.7859, 0.4115, 0.7133, 0.4421, 0.731, 0.4421, 0.7682, 0.5371, 0.7133, 0.5371, 0.7859, 0.5065, 0.7682, 0.5065, 0.731, 0.4115, 0.7133, 0.4743, 0.6771, 0.4743, 0.7125, 0.4421, 0.731, 0.6088, 0.4525, 0.5129, 0.6404, 0.5608, 0.4357, 0.5608, 0.4357, 0.5129, 0.6404, 0.4649, 0.4357, 0.4649, 0.4357, 0.5129, 0.6404, 0.4169, 0.4525, 0.8139, 0.44, 0.718, 0.6318, 0.766, 0.4427, 0.67, 0.4427, 0.6221, 0.44, 0.6221, 0.3644, 0.67, 0.3671, 0.766, 0.4427, 0.718, 0.6318, 0.67, 0.4427, 0.67, 0.4427, 0.718, 0.6318, 0.6221, 0.44, 0.5608, 0.3616, 0.4649, 0.3616, 0.4766, 0.3302, 0.5491, 0.3302, 0.6088, 0.4525, 0.5608, 0.4357, 0.5608, 0.3616, 0.6088, 0.3785, 0.766, 0.4427, 0.67, 0.4427, 0.67, 0.3671, 0.766, 0.3671, 0.8139, 0.44, 0.766, 0.4427, 0.766, 0.3671, 0.8139, 0.3644, 0.4649, 0.4357, 0.4169, 0.4525, 0.4169, 0.3785, 0.4649, 0.3616, 0.5608, 0.4357, 0.4649, 0.4357, 0.4649, 0.3616, 0.5608, 0.3616, 0.2949, 0.8222, 0.232, 0.7859, 0.2627, 0.7682, 0.2949, 0.7868, 0.766, 0.3671, 0.67, 0.3671, 0.6817, 0.3302, 0.7543, 0.3302, 0.2118, 0.7016, 0.2949, 0.6537, 0.2949, 0.6771, 0.232, 0.7133, 0.2949, 0.8456, 0.2118, 0.7976, 0.232, 0.7859, 0.2949, 0.8222, 0.3779, 0.7976, 0.2949, 0.8456, 0.2949, 0.8222, 0.3577, 0.7859, 0.2949, 0.6537, 0.3779, 0.7016, 0.3577, 0.7133, 0.2949, 0.6771, 0.2949, 0.7868, 0.2627, 0.7682, 0.2627, 0.731, 0.2949, 0.7125, 0.327, 0.731, 0.327, 0.7682, 0.3577, 0.7859, 0.2949, 0.8222, 0.2949, 0.7868, 0.327, 0.7682, 0.2949, 0.6771, 0.3577, 0.7133, 0.327, 0.731, 0.2949, 0.7125, 0.232, 0.7859, 0.232, 0.7133, 0.2627, 0.731, 0.2627, 0.7682, 0.3577, 0.7133, 0.3577, 0.7859, 0.327, 0.7682, 0.327, 0.731, 0.232, 0.7133, 0.2949, 0.6771, 0.2949, 0.7125, 0.2627, 0.731, 0.6088, 0.129, 0.5129, 0.3169, 0.5608, 0.1121, 0.5608, 0.1121, 0.5129, 0.3169, 0.4649, 0.1121, 0.4649, 0.1121, 0.5129, 0.3169, 0.4169, 0.129, 0.8139, 0.1251, 0.718, 0.3169, 0.766, 0.1278, 0.67, 0.1278, 0.6221, 0.1251, 0.6221, 0.04952, 0.67, 0.05219, 0.766, 0.1278, 0.718, 0.3169, 0.67, 0.1278, 0.67, 0.1278, 0.718, 0.3169, 0.6221, 0.1251, 0.5608, 0.03809, 0.4649, 0.03809, 0.4766, 0.006631, 0.5491, 0.006631, 0.6088, 0.129, 0.5608, 0.1121, 0.5608, 0.03809, 0.6088, 0.05495, 0.766, 0.1278, 0.67, 0.1278, 0.67, 0.05219, 0.766, 0.05219, 0.8139, 0.1251, 0.766, 0.1278, 0.766, 0.05219, 0.8139, 0.04952, 0.4649, 0.1121, 0.4169, 0.129, 0.4169, 0.05495, 0.4649, 0.03809, 0.5608, 0.1121, 0.4649, 0.1121, 0.4649, 0.03809, 0.5608, 0.03809, 0.9103, 0.594, 0.8474, 0.5577, 0.8781, 0.54, 0.9103, 0.5586, 0.766, 0.05219, 0.67, 0.05219, 0.6817, 0.01523, 0.7543, 0.01523, 0.8272, 0.4735, 0.9103, 0.4255, 0.9103, 0.4489, 0.8474, 0.4852, 0.9103, 0.6174, 0.8272, 0.5694, 0.8474, 0.5577, 0.9103, 0.594, 0.9934, 0.5694, 0.9103, 0.6174, 0.9103, 0.594, 0.9731, 0.5577, 0.9103, 0.4255, 0.9934, 0.4735, 0.9731, 0.4852, 0.9103, 0.4489, 0.9103, 0.5586, 0.8781, 0.54, 0.8781, 0.5029, 0.9103, 0.4843, 0.9425, 0.5029, 0.9425, 0.54, 0.9731, 0.5577, 0.9103, 0.594, 0.9103, 0.5586, 0.9425, 0.54, 0.9103, 0.4489, 0.9731, 0.4852, 0.9425, 0.5029, 0.9103, 0.4843, 0.8474, 0.5577, 0.8474, 0.4852, 0.8781, 0.5029, 0.8781, 0.54, 0.9731, 0.4852, 0.9731, 0.5577, 0.9425, 0.54, 0.9425, 0.5029, 0.8474, 0.4852, 0.9103, 0.4489, 0.9103, 0.4843, 0.8781, 0.5029])
_uv.active_render = True
_uv = me_cylinder.uv_layers.new(name='UVMap.001')
_uv.uv.foreach_set('vector', [0.0, 0.0, 0.0, 0.0, 0.0, 0.0, 0.0, 0.0, 0.0, 0.0, 0.0, 0.0, 0.0, 0.0, 0.0, 0.0, 0.0, 0.0, 0.0, 0.0, 0.0, 0.0, 0.0, 0.0, 0.0, 0.0, 0.0, 0.0, 0.0, 0.0, 0.0, 0.0, 0.0, 0.0, 0.0, 0.0, 0.0, 0.0, 0.0, 0.0, 0.0, 0.0, 0.0, 0.0, 0.0, 0.0, 0.0, 0.0, 0.0, 0.0, 0.0, 0.0, 0.0, 0.0, 0.0, 0.0, 0.0, 0.0, 0.0, 0.0, 0.0, 0.0, 0.0, 0.0, 0.0, 0.0, 0.0, 0.0, 0.0, 0.0, 0.0, 0.0, 0.0, 0.0, 0.0, 0.0, 0.0, 0.0, 0.0, 0.0, 0.0, 0.0, 0.0, 0.0, 0.0, 0.0, 0.0, 0.0, 0.0, 0.0, 0.0, 0.0, 0.0, 0.0, 0.0, 0.0, 0.0, 0.0, 0.0, 0.0, 0.0, 0.0, 0.0, 0.0, 0.0, 0.0, 0.0, 0.0, 0.0, 0.0, 0.0, 0.0, 0.0, 0.0, 0.0, 0.0, 0.0, 0.0, 0.0, 0.0, 0.0, 0.0, 0.0, 0.0, 0.0, 0.0, 0.0, 0.0, 0.0, 0.0, 0.0, 0.0, 0.0, 0.0, 0.0, 0.0, 0.0, 0.0, 0.0, 0.0, 0.0, 0.0, 0.0, 0.0, 0.0, 0.0, 0.0, 0.0, 0.0, 0.0, 0.0, 0.0, 0.0, 0.0, 0.0, 0.0, 0.0, 0.0, 0.0, 0.0, 0.0, 0.0, 0.0, 0.0, 0.0, 0.0, 0.0, 0.0, 0.0, 0.0, 0.0, 0.0, 0.0, 0.0, 0.0, 0.0, 0.0, 0.0, 0.0, 0.0, 0.0, 0.0, 0.0, 0.0, 0.0, 0.0, 0.0, 0.0, 0.0, 0.0, 0.0, 0.0, 0.0, 0.0, 0.0, 0.0, 0.0, 0.0, 0.0, 0.0, 0.0, 0.0, 0.0, 0.0, 0.0, 0.0, 0.0, 0.0, 0.0, 0.0, 0.0, 0.0, 0.0, 0.0, 0.0, 0.0, 0.0, 0.0, 0.0, 0.0, 0.0, 0.0, 0.0, 0.0, 0.0, 0.0, 0.0, 0.0, 0.0, 0.0, 0.0, 0.0, 0.0, 0.0, 0.0, 0.0, 0.0, 0.0, 0.0, 0.0, 0.0, 0.0, 0.0, 0.0, 0.0, 0.0, 0.0, 0.0, 0.0, 0.0, 0.0, 0.0, 0.0, 0.0, 0.0, 0.0, 0.0, 0.0, 0.0, 0.0, 0.0, 0.0, 0.0, 0.0, 0.0, 0.0, 0.0, 0.0, 0.0, 0.0, 0.0, 0.0, 0.0, 0.0, 0.0, 0.0, 0.0, 0.0, 0.0, 0.0, 0.0, 0.0, 0.0, 0.0, 0.0, 0.0, 0.0, 0.0, 0.0, 0.0, 0.0, 0.0, 0.0, 0.0, 0.0, 0.0, 0.0, 0.0, 0.0, 0.0, 0.0, 0.0, 0.0, 0.0, 0.0, 0.0, 0.0, 0.0, 0.0, 0.0, 0.0, 0.0, 0.0, 0.0, 0.0, 0.0, 0.0, 0.0, 0.0, 0.0, 0.0, 0.0, 0.0, 0.0, 0.0, 0.0, 0.0, 0.0, 0.0, 0.0, 0.0, 0.0, 0.0, 0.0, 0.0, 0.0, 0.0, 0.0, 0.0, 0.0, 0.0, 0.0, 0.0, 0.0, 0.0, 0.0, 0.0, 0.0, 0.0, 0.0, 0.0, 0.0, 0.0, 0.0, 0.0, 0.0, 0.0, 0.0, 0.0, 0.0, 0.0, 0.0, 0.0, 0.0, 0.0, 0.0, 0.0, 0.0, 0.0, 0.0, 0.0, 0.0, 0.0, 0.0, 0.0, 0.0, 0.0, 0.0, 0.0, 0.0, 0.0, 0.0, 0.0, 0.0, 0.0, 0.0, 0.0, 0.0, 0.0, 0.0, 0.0, 0.0, 0.0, 0.0, 0.0, 0.0, 0.0, 0.0, 0.0, 0.0, 0.0, 0.0, 0.0, 0.0, 0.0, 0.0, 0.0, 0.0, 0.0, 0.0, 0.0, 0.0, 0.0, 0.0, 0.0, 0.0, 0.0, 0.0, 0.0, 0.0, 0.0, 0.0, 0.0, 0.0, 0.0, 0.0, 0.0, 0.0, 0.0, 0.0, 0.0, 0.0, 0.0, 0.0, 0.0, 0.0, 0.0, 0.0, 0.0, 0.0, 0.0, 0.0, 0.0, 0.0, 0.0, 0.0, 0.0, 0.0, 0.0, 0.0, 0.0, 0.0, 0.0, 0.0, 0.0, 0.0, 0.0, 0.0, 0.0, 0.0, 0.0, 0.0, 0.0, 0.0, 0.0, 0.0, 0.0, 0.0, 0.0, 0.0, 0.0, 0.0, 0.0, 0.0, 0.0, 0.0, 0.0, 0.0, 0.0, 0.0, 0.0, 0.0, 0.0, 0.0, 0.0, 0.0, 0.0, 0.0, 0.0, 0.0, 0.0, 0.0, 0.0, 0.0, 0.0, 0.0, 0.0, 0.0, 0.0, 0.0, 0.0, 0.0, 0.0, 0.0, 0.0, 0.0, 0.0, 0.0, 0.0, 0.0, 0.0, 0.0, 0.0, 0.0, 0.0, 0.0, 0.0, 0.0, 0.0, 0.0, 0.0, 0.0, 0.0, 0.0, 0.0, 0.0, 0.0, 0.0, 0.0, 0.0, 0.0, 0.0, 0.0, 0.0, 0.0, 0.0, 0.0, 0.0, 0.0, 0.0, 0.0, 0.0, 0.0, 0.0, 0.0, 0.0, 0.0, 0.0, 0.0, 0.0, 0.0, 0.0, 0.0, 0.0, 0.0, 0.0, 0.0, 0.0, 0.0, 0.0, 0.0, 0.0, 0.0, 0.0, 0.0, 0.0, 0.0, 0.0, 0.0, 0.0, 0.0, 0.0, 0.0, 0.0, 0.0, 0.0, 0.0, 0.0, 0.0, 0.0, 0.0, 0.0, 0.0, 0.0, 0.0, 0.0, 0.0, 0.0, 0.0, 0.0, 0.0, 0.0, 0.0, 0.0, 0.0, 0.0, 0.0, 0.0, 0.0, 0.0, 0.0, 0.0, 0.0, 0.0, 0.0, 0.0, 0.0, 0.0, 0.0, 0.0, 0.0, 0.0, 0.0, 0.0, 0.0, 0.0, 0.0, 0.0, 0.0, 0.0, 0.0, 0.0, 0.0, 0.0, 0.0, 0.0, 0.0, 0.0, 0.0, 0.0, 0.0, 0.0, 0.0, 0.0, 0.0, 0.0, 0.0, 0.0, 0.0, 0.0, 0.0, 0.0, 0.0, 0.0, 0.0, 0.0, 0.0, 0.0, 0.0, 0.0, 0.0, 0.0, 0.0, 0.0, 0.0, 0.0, 0.0, 0.0, 0.0, 0.0, 0.0, 0.0, 0.0, 0.0, 0.0, 0.0, 0.0, 0.0, 0.0, 0.0, 0.0, 0.0, 0.0, 0.0, 0.0, 0.0, 0.0, 0.0, 0.0, 0.0, 0.0, 0.0, 0.0, 0.0, 0.0, 0.0, 0.0, 0.0, 0.0, 0.0, 0.0, 0.0, 0.0, 0.0, 0.0, 0.0, 0.0, 0.0, 0.0, 0.0, 0.0, 0.0, 0.0, 0.0, 0.0, 0.0, 0.0, 0.0, 0.0, 0.0, 0.0, 0.0, 0.0, 0.0, 0.0, 0.0, 0.0, 0.0, 0.0, 0.0, 0.0, 0.0, 0.0, 0.0, 0.0, 0.0, 0.0, 0.0, 0.001001, 0.7133, 0.2847, 0.7133, 0.2847, 0.5724, 0.001001, 0.5724, 0.4276, 0.2867, 0.4276, 0.5704, 0.352, 0.5704, 0.2867, 0.4378, 0.352, 0.4323, 0.352, 0.2867, 0.001001, 0.4276, 0.2847, 0.4276, 0.2847, 0.2867, 0.001001, 0.2867, 0.3518, 0.2847, 0.3518, 0.1399, 0.2867, 0.1341, 0.3518, 0.001001, 0.4276, 0.001001, 0.4276, 0.2847, 0.001001, 0.5704, 0.2847, 0.5704, 0.2847, 0.4296, 0.001001, 0.4296, 0.5704, 0.2847, 0.5704, 0.001001, 0.4296, 0.001001, 0.4296, 0.2847, 0.001001, 0.2016, 0.001001, 0.0841, 0.0841, 0.001001, 0.2016, 0.001001, 0.2847, 0.0841, 0.2847, 0.2016, 0.2016, 0.2847, 0.0841, 0.2847, 0.4296, 0.4276, 0.7133, 0.4276, 0.7133, 0.2867, 0.4296, 0.2867, 0.7133, 0.2847, 0.7133, 0.001001, 0.5724, 0.001001, 0.5724, 0.2847, 0.4276, 0.7153, 0.2867, 0.7153, 0.2867, 0.8561, 0.4276, 0.8561, 0.5704, 0.4296, 0.4296, 0.4296, 0.4296, 0.5704, 0.5704, 0.5704, 0.7133, 0.4296, 0.5724, 0.4296, 0.5724, 0.5704, 0.7133, 0.5704, 0.7133, 0.5724, 0.5724, 0.5724, 0.5724, 0.7133, 0.7133, 0.7133, 0.8561, 0.001001, 0.7153, 0.001001, 0.7153, 0.1419, 0.8561, 0.1419, 0.1419, 0.7153, 0.001001, 0.7153, 0.001001, 0.8561, 0.1419, 0.8561, 0.2847, 0.7153, 0.1439, 0.7153, 0.1439, 0.8561, 0.2847, 0.8561, 0.8561, 0.1439, 0.7153, 0.1439, 0.7153, 0.2847, 0.8561, 0.2847, 0.8561, 0.2867, 0.7153, 0.2867, 0.7153, 0.4276, 0.8561, 0.4276, 0.8561, 0.8581, 0.7153, 0.8581, 0.7153, 0.999, 0.8561, 0.999, 0.8561, 0.4296, 0.7153, 0.4296, 0.7153, 0.5704, 0.8561, 0.5704, 0.5704, 0.7153, 0.4296, 0.7153, 0.4296, 0.8561, 0.5704, 0.8561, 0.8561, 0.5724, 0.7153, 0.5724, 0.7153, 0.7133, 0.8561, 0.7133, 0.7133, 0.7153, 0.5724, 0.7153, 0.5724, 0.8561, 0.7133, 0.8561, 0.8561, 0.7153, 0.7153, 0.7153, 0.7153, 0.8561, 0.8561, 0.8561, 0.999, 0.001001, 0.8581, 0.001001, 0.8581, 0.1419, 0.999, 0.1419, 0.1419, 0.8581, 0.001001, 0.8581, 0.001001, 0.999, 0.1419, 0.999, 0.1439, 0.8994, 0.1851, 0.8581, 0.2435, 0.8581, 0.2847, 0.8994, 0.2847, 0.9577, 0.2435, 0.999, 0.1851, 0.999, 0.1439, 0.9577, 0.999, 0.1439, 0.8581, 0.1439, 0.8581, 0.2847, 0.999, 0.2847, 0.999, 0.2867, 0.8581, 0.2867, 0.8581, 0.4276, 0.999, 0.4276, 0.4276, 0.8581, 0.2867, 0.8581, 0.2867, 0.999, 0.4276, 0.999, 0.999, 0.4296, 0.8581, 0.4296, 0.8581, 0.5704, 0.999, 0.5704, 0.5704, 0.8581, 0.4296, 0.8581, 0.4296, 0.999, 0.5704, 0.999, 0.7133, 0.8581, 0.5724, 0.8581, 0.5724, 0.999, 0.7133, 0.999, 0.999, 0.5724, 0.8581, 0.5724, 0.8581, 0.7133, 0.999, 0.7133, 0.999, 0.7153, 0.8581, 0.7153, 0.8581, 0.8561, 0.999, 0.8561, 0.5704, 0.7133, 0.5704, 0.5724, 0.2867, 0.5724, 0.2867, 0.7133, 0.1528, 0.319, 0.1528, 0.001001, 0.001001, 0.001001, 0.001001, 0.319, 0.001001, 0.479, 0.3067, 0.479, 0.3067, 0.321, 0.001001, 0.321, 0.3067, 0.319, 0.3067, 0.001001, 0.1548, 0.001001, 0.1548, 0.319, 0.001001, 0.639, 0.3067, 0.639, 0.3067, 0.481, 0.001001, 0.481, 0.7682, 0.801, 0.6164, 0.801, 0.6164, 0.959, 0.7682, 0.959, 0.9221, 0.801, 0.7702, 0.801, 0.7702, 0.959, 0.9221, 0.959, 0.4605, 0.639, 0.4605, 0.321, 0.3087, 0.321, 0.3087, 0.639, 0.001001, 0.999, 0.1528, 0.999, 0.1528, 0.961, 0.001001, 0.961, 0.6144, 0.321, 0.4625, 0.321, 0.4625, 0.639, 0.6144, 0.639, 0.3087, 0.799, 0.6144, 0.799, 0.6144, 0.641, 0.3087, 0.641, 0.7682, 0.001001, 0.6164, 0.001001, 0.6164, 0.319, 0.7682, 0.319, 0.3067, 0.959, 0.3067, 0.801, 0.001001, 0.801, 0.001001, 0.959, 0.7682, 0.639, 0.7682, 0.321, 0.6164, 0.321, 0.6164, 0.639, 0.3087, 0.959, 0.6144, 0.959, 0.6144, 0.801, 0.3087, 0.801, 0.8452, 0.321, 0.7702, 0.321, 0.7702, 0.639, 0.8452, 0.639, 0.1548, 0.999, 0.3067, 0.999, 0.3067, 0.961, 0.1548, 0.961, 0.9221, 0.319, 0.9221, 0.001001, 0.7702, 0.001001, 0.7702, 0.319, 0.001001, 0.799, 0.3067, 0.799, 0.3067, 0.641, 0.001001, 0.641, 0.9605, 0.641, 0.9241, 0.641, 0.9241, 0.799, 0.9605, 0.799, 0.4605, 0.999, 0.4605, 0.961, 0.3087, 0.961, 0.3087, 0.999, 0.999, 0.321, 0.9241, 0.321, 0.9241, 0.639, 0.999, 0.639, 0.6144, 0.319, 0.6144, 0.161, 0.3087, 0.161, 0.3087, 0.319, 0.999, 0.001001, 0.9241, 0.001001, 0.9241, 0.319, 0.999, 0.319, 0.6144, 0.159, 0.6144, 0.001001, 0.3087, 0.001001, 0.3087, 0.159, 0.9221, 0.321, 0.8472, 0.321, 0.8472, 0.639, 0.9221, 0.639, 0.9221, 0.799, 0.9221, 0.641, 0.6164, 0.641, 0.6164, 0.799, 0.2363, 0.4716, 0.2363, 0.5862, 0.3509, 0.4716, 0.4696, 0.2343, 0.4696, 0.1196, 0.3549, 0.2343, 0.4686, 0.3539, 0.3539, 0.4686, 0.3539, 0.3539, 0.4716, 0.001001, 0.4716, 0.1156, 0.5862, 0.001001, 0.1166, 0.001001, 0.001001, 0.001001, 0.001001, 0.1166, 0.1166, 0.1166, 0.4686, 0.1186, 0.3539, 0.2333, 0.3539, 0.1186, 0.2373, 0.5872, 0.3519, 0.4726, 0.3519, 0.5872, 0.9402, 0.4696, 0.9402, 0.3539, 0.8834, 0.3539, 0.8834, 0.4696, 0.2343, 0.001001, 0.1186, 0.001001, 0.1186, 0.1166, 0.2343, 0.1166, 0.2343, 0.1186, 0.1186, 0.1186, 0.1186, 0.2343, 0.2343, 0.2343, 0.1166, 0.2363, 0.001001, 0.2363, 0.001001, 0.3519, 0.1166, 0.3519, 0.3519, 0.001001, 0.2363, 0.001001, 0.2363, 0.1166, 0.3519, 0.1166, 0.3519, 0.1186, 0.2363, 0.1186, 0.2363, 0.2343, 0.3519, 0.2343, 0.999, 0.4716, 0.9422, 0.4716, 0.9422, 0.5284, 0.999, 0.5284, 0.6481, 0.8225, 0.7637, 0.8225, 0.7637, 0.7657, 0.6481, 0.7657, 0.8225, 0.8225, 0.8225, 0.7069, 0.7657, 0.7069, 0.7657, 0.8225, 0.001001, 0.8814, 0.1166, 0.8814, 0.1166, 0.8245, 0.001001, 0.8245, 0.8814, 0.1166, 0.8814, 0.001001, 0.8245, 0.001001, 0.8245, 0.1166, 0.1186, 0.8814, 0.2343, 0.8814, 0.2343, 0.8245, 0.1186, 0.8245, 0.9422, 0.3093, 0.9706, 0.2951, 0.999, 0.3093, 0.999, 0.3377, 0.9706, 0.3519, 0.9422, 0.3377, 0.999, 0.2363, 0.9422, 0.2363, 0.9422, 0.2931, 0.999, 0.2931, 0.2931, 0.9422, 0.2363, 0.9422, 0.2363, 0.999, 0.2931, 0.999, 0.2343, 0.9422, 0.1775, 0.9422, 0.1775, 0.999, 0.2343, 0.999, 0.999, 0.1775, 0.9422, 0.1775, 0.9422, 0.2343, 0.999, 0.2343, 0.999, 0.1186, 0.9422, 0.1186, 0.9422, 0.1755, 0.999, 0.1755, 0.4716, 0.1186, 0.4716, 0.2333, 0.5862, 0.1186, 0.4726, 0.1166, 0.5872, 0.002002, 0.5872, 0.1166, 0.3509, 0.2363, 0.2363, 0.3509, 0.2363, 0.2363, 0.1186, 0.2363, 0.1186, 0.3509, 0.2333, 0.2363, 0.2343, 0.4716, 0.1186, 0.4716, 0.1186, 0.5872, 0.2343, 0.5872, 0.3539, 0.2363, 0.3539, 0.3509, 0.4686, 0.2363, 0.1156, 0.4716, 0.001001, 0.5862, 0.001001, 0.4716, 0.8814, 0.3519, 0.8814, 0.2363, 0.8245, 0.2363, 0.8245, 0.3519, 0.5872, 0.2363, 0.4716, 0.2363, 0.4716, 0.3519, 0.5872, 0.3519, 0.5872, 0.3539, 0.4716, 0.3539, 0.4716, 0.4696, 0.5872, 0.4696, 0.4696, 0.4716, 0.3539, 0.4716, 0.3539, 0.5872, 0.4696, 0.5872, 0.5872, 0.4716, 0.4716, 0.4716, 0.4716, 0.5872, 0.5872, 0.5872, 0.7049, 0.001001, 0.5892, 0.001001, 0.5892, 0.1166, 0.7049, 0.1166, 0.7049, 0.8834, 0.6481, 0.8834, 0.6481, 0.9402, 0.7049, 0.9402, 0.5892, 0.8814, 0.7049, 0.8814, 0.7049, 0.8245, 0.5892, 0.8245, 0.9402, 0.2343, 0.9402, 0.1186, 0.8834, 0.1186, 0.8834, 0.2343, 0.2363, 0.9402, 0.3519, 0.9402, 0.3519, 0.8834, 0.2363, 0.8834, 0.9402, 0.3519, 0.9402, 0.2363, 0.8834, 0.2363, 0.8834, 0.3519, 0.3539, 0.9402, 0.4696, 0.9402, 0.4696, 0.8834, 0.3539, 0.8834, 0.9118, 0.7069, 0.9402, 0.7211, 0.9402, 0.7495, 0.9118, 0.7637, 0.8834, 0.7495, 0.8834, 0.7211, 0.7637, 0.8834, 0.7069, 0.8834, 0.7069, 0.9402, 0.7637, 0.9402, 0.9402, 0.7657, 0.8834, 0.7657, 0.8834, 0.8225, 0.9402, 0.8225, 0.8225, 0.8834, 0.7657, 0.8834, 0.7657, 0.9402, 0.8225, 0.9402, 0.9402, 0.8245, 0.8834, 0.8245, 0.8834, 0.8814, 0.9402, 0.8814, 0.1755, 0.9422, 0.1186, 0.9422, 0.1186, 0.999, 0.1755, 0.999, 0.3519, 0.4696, 0.3519, 0.3549, 0.2373, 0.4696, 0.4696, 0.4696, 0.4696, 0.3549, 0.3549, 0.4696, 0.4686, 0.001001, 0.3539, 0.1156, 0.3539, 0.001001, 0.4726, 0.2343, 0.5872, 0.1196, 0.5872, 0.2343, 0.8225, 0.1186, 0.7069, 0.1186, 0.7069, 0.2343, 0.8225, 0.2343, 0.002002, 0.5872, 0.1166, 0.4726, 0.1166, 0.5872, 0.3549, 0.3519, 0.4696, 0.2373, 0.4696, 0.3519, 0.8814, 0.2343, 0.8814, 0.1186, 0.8245, 0.1186, 0.8245, 0.2343, 0.3519, 0.7069, 0.2363, 0.7069, 0.2363, 0.8225, 0.3519, 0.8225, 0.8225, 0.2363, 0.7069, 0.2363, 0.7069, 0.3519, 0.8225, 0.3519, 0.8225, 0.3539, 0.7069, 0.3539, 0.7069, 0.4696, 0.8225, 0.4696, 0.4696, 0.7069, 0.3539, 0.7069, 0.3539, 0.8225, 0.4696, 0.8225, 0.8225, 0.4716, 0.7069, 0.4716, 0.7069, 0.5872, 0.8225, 0.5872, 0.5284, 0.9422, 0.4716, 0.9422, 0.4716, 0.999, 0.5284, 0.999, 0.4716, 0.7637, 0.5872, 0.7637, 0.5872, 0.7069, 0.4716, 0.7069, 0.6461, 0.8225, 0.6461, 0.7069, 0.5892, 0.7069, 0.5892, 0.8225, 0.6481, 0.7637, 0.7637, 0.7637, 0.7637, 0.7069, 0.6481, 0.7069, 0.8225, 0.7049, 0.8225, 0.5892, 0.7657, 0.5892, 0.7657, 0.7049, 0.4716, 0.8225, 0.5872, 0.8225, 0.5872, 0.7657, 0.4716, 0.7657, 0.9422, 0.427, 0.9706, 0.4128, 0.999, 0.427, 0.999, 0.4554, 0.9706, 0.4696, 0.9422, 0.4554, 0.4696, 0.9422, 0.4128, 0.9422, 0.4128, 0.999, 0.4696, 0.999, 0.999, 0.3539, 0.9422, 0.3539, 0.9422, 0.4108, 0.999, 0.4108, 0.4108, 0.9422, 0.3539, 0.9422, 0.3539, 0.999, 0.4108, 0.999, 0.999, 0.5304, 0.9422, 0.5304, 0.9422, 0.5872, 0.999, 0.5872, 0.3519, 0.9422, 0.2951, 0.9422, 0.2951, 0.999, 0.3519, 0.999, 0.2363, 0.3539, 0.2363, 0.4686, 0.3509, 0.3539, 0.1156, 0.3539, 0.001001, 0.4686, 0.001001, 0.3539, 0.002002, 0.4696, 0.1166, 0.3549, 0.1166, 0.4696, 0.001001, 0.1186, 0.001001, 0.2333, 0.1156, 0.1186, 0.1166, 0.7069, 0.001001, 0.7069, 0.001001, 0.8225, 0.1166, 0.8225, 0.4696, 0.1166, 0.4696, 0.002002, 0.3549, 0.1166, 0.1196, 0.3519, 0.2343, 0.2373, 0.2343, 0.3519, 0.8814, 0.4696, 0.8814, 0.3539, 0.8245, 0.3539, 0.8245, 0.4696, 0.8225, 0.001001, 0.7069, 0.001001, 0.7069, 0.1166, 0.8225, 0.1166, 0.7049, 0.5892, 0.5892, 0.5892, 0.5892, 0.7049, 0.7049, 0.7049, 0.7049, 0.4716, 0.5892, 0.4716, 0.5892, 0.5872, 0.7049, 0.5872, 0.5872, 0.5892, 0.4716, 0.5892, 0.4716, 0.7049, 0.5872, 0.7049, 0.7049, 0.3539, 0.5892, 0.3539, 0.5892, 0.4696, 0.7049, 0.4696, 0.9402, 0.5892, 0.8834, 0.5892, 0.8834, 0.6461, 0.9402, 0.6461, 0.7069, 0.8814, 0.8225, 0.8814, 0.8225, 0.8245, 0.7069, 0.8245, 0.8814, 0.8225, 0.8814, 0.7069, 0.8245, 0.7069, 0.8245, 0.8225, 0.001001, 0.9402, 0.1166, 0.9402, 0.1166, 0.8834, 0.001001, 0.8834, 0.9402, 0.1166, 0.9402, 0.001001, 0.8834, 0.001001, 0.8834, 0.1166, 0.1186, 0.9402, 0.2343, 0.9402, 0.2343, 0.8834, 0.1186, 0.8834, 0.6461, 0.8976, 0.6461, 0.926, 0.6176, 0.9402, 0.5892, 0.926, 0.5892, 0.8976, 0.6176, 0.8834, 0.9402, 0.5304, 0.8834, 0.5304, 0.8834, 0.5872, 0.9402, 0.5872, 0.5872, 0.8834, 0.5304, 0.8834, 0.5304, 0.9402, 0.5872, 0.9402, 0.5284, 0.8834, 0.4716, 0.8834, 0.4716, 0.9402, 0.5284, 0.9402, 0.9402, 0.4716, 0.8834, 0.4716, 0.8834, 0.5284, 0.9402, 0.5284, 0.8814, 0.8245, 0.8245, 0.8245, 0.8245, 0.8814, 0.8814, 0.8814, 0.1196, 0.4696, 0.2343, 0.3549, 0.2343, 0.4696, 0.002002, 0.2343, 0.1166, 0.1196, 0.1166, 0.2343, 0.1186, 0.3539, 0.1186, 0.4686, 0.2333, 0.3539, 0.1196, 0.8225, 0.2343, 0.7079, 0.2343, 0.8225, 0.4696, 0.5892, 0.3539, 0.5892, 0.3539, 0.7049, 0.4696, 0.7049, 0.3519, 0.3519, 0.3519, 0.2373, 0.2373, 0.3519, 0.2333, 0.7069, 0.1186, 0.8215, 0.1186, 0.7069, 0.7637, 0.7049, 0.7637, 0.5892, 0.7069, 0.5892, 0.7069, 0.7049, 0.7049, 0.2363, 0.5892, 0.2363, 0.5892, 0.3519, 0.7049, 0.3519, 0.3519, 0.5892, 0.2363, 0.5892, 0.2363, 0.7049, 0.3519, 0.7049, 0.2343, 0.5892, 0.1186, 0.5892, 0.1186, 0.7049, 0.2343, 0.7049, 0.7049, 0.1186, 0.5892, 0.1186, 0.5892, 0.2343, 0.7049, 0.2343, 0.1166, 0.5892, 0.001001, 0.5892, 0.001001, 0.7049, 0.1166, 0.7049, 0.9402, 0.6481, 0.8834, 0.6481, 0.8834, 0.7049, 0.9402, 0.7049, 0.4716, 0.8814, 0.5872, 0.8814, 0.5872, 0.8245, 0.4716, 0.8245, 0.8814, 0.7049, 0.8814, 0.5892, 0.8245, 0.5892, 0.8245, 0.7049, 0.3539, 0.8814, 0.4696, 0.8814, 0.4696, 0.8245, 0.3539, 0.8245, 0.8814, 0.5872, 0.8814, 0.4716, 0.8245, 0.4716, 0.8245, 0.5872, 0.2363, 0.8814, 0.3519, 0.8814, 0.3519, 0.8245, 0.2363, 0.8245, 0.8814, 0.926, 0.8529, 0.9402, 0.8245, 0.926, 0.8245, 0.8976, 0.8529, 0.8834, 0.8814, 0.8976, 0.9402, 0.8834, 0.8834, 0.8834, 0.8834, 0.9402, 0.9402, 0.9402, 0.999, 0.001001, 0.9422, 0.001001, 0.9422, 0.05782, 0.999, 0.05782, 0.05782, 0.9422, 0.001001, 0.9422, 0.001001, 0.999, 0.05782, 0.999, 0.1166, 0.9422, 0.05982, 0.9422, 0.05982, 0.999, 0.1166, 0.999, 0.999, 0.05982, 0.9422, 0.05982, 0.9422, 0.1166, 0.999, 0.1166])
me_cylinder.materials.append(mat_launcherbody)
me_cylinder.materials.append(mat_launchergrip)
me_cylinder.materials.append(mat_launchersights)
me_cylinder.materials.append(mat_launcherlights)
me_cylinder.update()

# ---- objects
ob_rocketlauncherbody = bpy.data.objects.new('RocketLauncherBody', me_cylinder)

# ---- transforms, parenting, visibility, modifiers, constraints
ob_rocketlauncherbody.location = (0.0, 0.0, 0.0)

# ---- collection membership
col_collection.objects.link(ob_rocketlauncherbody)

# ---- scene / render settings (as saved in the file)
scene.frame_start = 1; scene.frame_end = 250; scene.frame_set(1)
scene.render.engine = 'BLENDER_EEVEE_NEXT'
bpy.context.view_layer.update()

# ---- added for rendering (the .blend has no active camera and no usable light): camera, sun
cam_auto = bpy.data.cameras.new('AutoCamera')
cam_auto.lens = 50.0
cam_auto.sensor_width = 36.0
cam_auto.clip_end = 1000.0
ob_auto_camera = bpy.data.objects.new('AutoCamera', cam_auto)
scene.collection.objects.link(ob_auto_camera)
ob_auto_camera.location = (1.83314, -3.64978, 2.72295)
ob_auto_camera.rotation_euler = (1.09748, -7.21219e-08, 0.694738)
scene.camera = ob_auto_camera
light_auto_sun = bpy.data.lights.new('AutoSun', 'SUN')
light_auto_sun.energy = 3.0
light_auto_sun.angle = 0.0523599
ob_auto_sun = bpy.data.objects.new('AutoSun', light_auto_sun)
scene.collection.objects.link(ob_auto_sun)
ob_auto_sun.rotation_euler = (0.872665, 0.174533, 0.523599)
bpy.context.view_layer.update()
